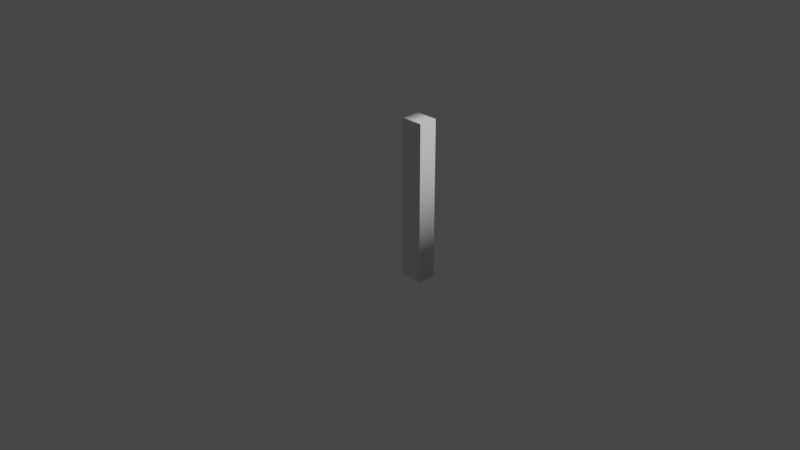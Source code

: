 # Source: 1.blend  (saved by Blender 2.90.8; exported with 4.5.12 LTS)
import bpy
from mathutils import Matrix  # noqa: F401  (used for matrix-valued properties, if any)

bpy.ops.wm.read_factory_settings(use_empty=True)
scene = bpy.context.scene
scene.name = 'Scene'

# ---- collections
col_collection = bpy.data.collections.new('Collection'); scene.collection.children.link(col_collection)

# ---- world
world_world = bpy.data.worlds.new('World'); scene.world = world_world
world_world.use_nodes = True; world_world.node_tree.nodes.clear()
_N = world_world.node_tree.nodes; _L = world_world.node_tree.links
n0 = _N.new('ShaderNodeOutputWorld'); n0.name = 'World Output'; n0.location = (300, 300)
n1 = _N.new('ShaderNodeBackground'); n1.name = 'Background'; n1.location = (10, 300)
n1.inputs[0].default_value = (0.05088, 0.05088, 0.05088, 1.0)
_L.new(n1.outputs[0], n0.inputs[0])
n0.is_active_output = True
world_world.color = (0.05088, 0.05088, 0.05088)
world_world.use_sun_shadow = False
world_world.sun_shadow_jitter_overblur = 0.0

# ---- cameras
cam_camera = bpy.data.cameras.new('Camera')
cam_camera.clip_end = 100.0
cam_camera.ortho_scale = 7.314

# ---- lights
light_light = bpy.data.lights.new('Light', 'POINT')
light_light.transmission_factor = 0.0
light_light.energy = 1000.0
light_light.shadow_soft_size = 0.1
light_light.shadow_maximum_resolution = 0.006
light_light.use_absolute_resolution = True

# ---- curves / text
txt_text = bpy.data.curves.new('Text', 'FONT')
txt_text.dimensions = '2D'
txt_text.body = '1'
txt_text.use_path_clamp = True
txt_text.extrude = 0.1
txt_text.size = 2.5
txt_text.offset_x = -0.3508
txt_text.offset_y = -0.5431

# ---- objects
ob_light = bpy.data.objects.new('Light', light_light)
ob_camera = bpy.data.objects.new('Camera', cam_camera)
ob_1 = bpy.data.objects.new('1', txt_text)

# ---- transforms, parenting, visibility, modifiers, constraints
ob_light.location = (4.076, 1.005, 5.904)
ob_light.rotation_euler = (0.6503, 0.05522, 1.866)
ob_light.lock_rotations_4d = False
ob_light.empty_display_type = 'ARROWS'
ob_light.color = (0.0, 0.0, 0.0, 0.0)
ob_light.lineart.crease_threshold = 0.0
ob_camera.location = (7.359, -6.926, 4.958)
ob_camera.rotation_euler = (1.109, 0.0, 0.8149)
ob_camera.lock_rotations_4d = False
ob_camera.empty_display_type = 'ARROWS'
ob_camera.color = (0.0, 0.0, 0.0, 0.0)
ob_camera.display_type = 'WIRE'
ob_camera.lineart.crease_threshold = 0.0
ob_1.location = (0.0, 0.0, 0.0)
ob_1.rotation_euler = (1.571, -0.0, 0.0)
ob_1.lineart.crease_threshold = 0.0

# ---- collection membership
col_collection.objects.link(ob_light)
col_collection.objects.link(ob_camera)
col_collection.objects.link(ob_1)

# ---- scene / render settings (as saved in the file)
scene.camera = ob_camera
scene.frame_start = 1; scene.frame_end = 250; scene.frame_set(1)
scene.render.engine = 'BLENDER_EEVEE_NEXT'
scene.cycles.use_denoising = False
scene.cycles.samples = 128
scene.cycles.sampling_pattern = 'TABULATED_SOBOL'
scene.cycles.use_adaptive_sampling = False
scene.cycles.use_light_tree = False
scene.view_settings.view_transform = 'Filmic'
bpy.context.view_layer.update()
